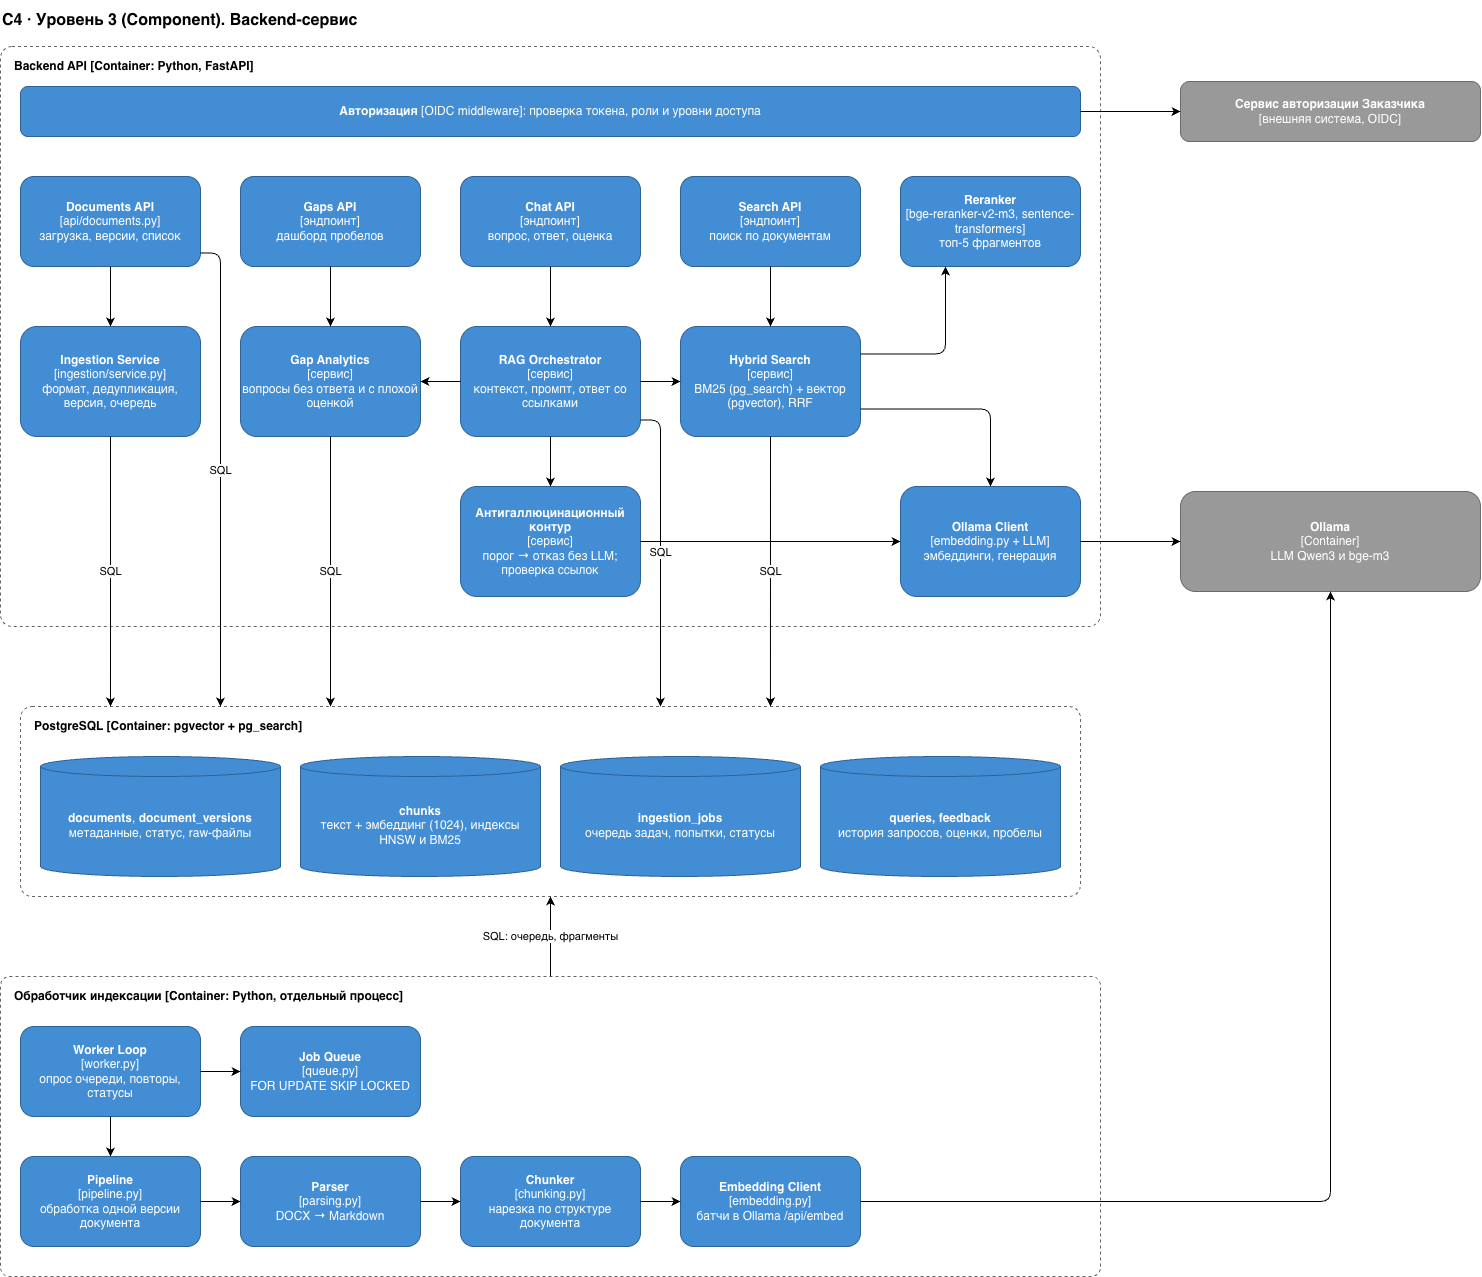

The diagram above was exported from draw.io. Its source (the exported page's mxGraphModel, read from the mxfile embedded in the PNG):
<mxGraphModel dx="1404" dy="1302" grid="0" gridSize="10" guides="1" tooltips="1" connect="1" arrows="1" fold="1" page="0" pageScale="1" pageWidth="850" pageHeight="1100" math="0" shadow="0" adaptiveColors="auto">
  <root>
    <mxCell id="0" />
    <mxCell id="1" parent="0" />
    <mxCell id="title" parent="1" style="text;html=1;align=left;verticalAlign=middle;fontSize=16;" value="&lt;b&gt;C4 · Уровень 3 (Component). Backend-сервис&lt;/b&gt;" vertex="1">
      <mxGeometry height="40" width="1000" x="420" y="14" as="geometry" />
    </mxCell>
    <mxCell id="bA" parent="1" style="rounded=1;dashed=1;fillColor=none;strokeColor=#666666;verticalAlign=top;align=left;spacingLeft=12;spacingTop=6;fontStyle=1;html=1;arcSize=2;" value="Backend API  [Container: Python, FastAPI]" vertex="1">
      <mxGeometry height="580" width="1100" x="420" y="60" as="geometry" />
    </mxCell>
    <mxCell id="auth" parent="1" style="rounded=1;whiteSpace=wrap;html=1;fillColor=#438DD5;strokeColor=#2E6295;fontColor=#FFFFFF;" value="&lt;b&gt;Авторизация&lt;/b&gt; [OIDC middleware]: проверка токена, роли и уровни доступа" vertex="1">
      <mxGeometry height="50" width="1060" x="440" y="100" as="geometry" />
    </mxCell>
    <mxCell id="docapi" parent="1" style="rounded=1;whiteSpace=wrap;html=1;fillColor=#438DD5;strokeColor=#2E6295;fontColor=#FFFFFF;" value="&lt;b&gt;Documents API&lt;/b&gt;&lt;br&gt;[api/documents.py]&lt;br&gt;загрузка, версии, список" vertex="1">
      <mxGeometry height="90" width="180" x="440" y="190" as="geometry" />
    </mxCell>
    <mxCell id="gapapi" parent="1" style="rounded=1;whiteSpace=wrap;html=1;fillColor=#438DD5;strokeColor=#2E6295;fontColor=#FFFFFF;" value="&lt;b&gt;Gaps API&lt;/b&gt;&lt;br&gt;[эндпоинт]&lt;br&gt;дашборд пробелов" vertex="1">
      <mxGeometry height="90" width="180" x="660" y="190" as="geometry" />
    </mxCell>
    <mxCell id="chatapi" parent="1" style="rounded=1;whiteSpace=wrap;html=1;fillColor=#438DD5;strokeColor=#2E6295;fontColor=#FFFFFF;" value="&lt;b&gt;Chat API&lt;/b&gt;&lt;br&gt;[эндпоинт]&lt;br&gt;вопрос, ответ, оценка" vertex="1">
      <mxGeometry height="90" width="180" x="880" y="190" as="geometry" />
    </mxCell>
    <mxCell id="srchapi" parent="1" style="rounded=1;whiteSpace=wrap;html=1;fillColor=#438DD5;strokeColor=#2E6295;fontColor=#FFFFFF;" value="&lt;b&gt;Search API&lt;/b&gt;&lt;br&gt;[эндпоинт]&lt;br&gt;поиск по документам" vertex="1">
      <mxGeometry height="90" width="180" x="1100" y="190" as="geometry" />
    </mxCell>
    <mxCell id="rerank" parent="1" style="rounded=1;whiteSpace=wrap;html=1;fillColor=#438DD5;strokeColor=#2E6295;fontColor=#FFFFFF;" value="&lt;b&gt;Reranker&lt;/b&gt;&lt;br&gt;[bge-reranker-v2-m3, sentence-transformers]&lt;br&gt;топ-5 фрагментов" vertex="1">
      <mxGeometry height="90" width="180" x="1320" y="190" as="geometry" />
    </mxCell>
    <mxCell id="ingsvc" parent="1" style="rounded=1;whiteSpace=wrap;html=1;fillColor=#438DD5;strokeColor=#2E6295;fontColor=#FFFFFF;" value="&lt;b&gt;Ingestion Service&lt;/b&gt;&lt;br&gt;[ingestion/service.py]&lt;br&gt;формат, дедупликация, версия, очередь" vertex="1">
      <mxGeometry height="110" width="180" x="440" y="340" as="geometry" />
    </mxCell>
    <mxCell id="gapsvc" parent="1" style="rounded=1;whiteSpace=wrap;html=1;fillColor=#438DD5;strokeColor=#2E6295;fontColor=#FFFFFF;" value="&lt;b&gt;Gap Analytics&lt;/b&gt;&lt;br&gt;[сервис]&lt;br&gt;вопросы без ответа и с плохой оценкой" vertex="1">
      <mxGeometry height="110" width="180" x="660" y="340" as="geometry" />
    </mxCell>
    <mxCell id="rag" parent="1" style="rounded=1;whiteSpace=wrap;html=1;fillColor=#438DD5;strokeColor=#2E6295;fontColor=#FFFFFF;" value="&lt;b&gt;RAG Orchestrator&lt;/b&gt;&lt;br&gt;[сервис]&lt;br&gt;контекст, промпт, ответ со ссылками" vertex="1">
      <mxGeometry height="110" width="180" x="880" y="340" as="geometry" />
    </mxCell>
    <mxCell id="hybrid" parent="1" style="rounded=1;whiteSpace=wrap;html=1;fillColor=#438DD5;strokeColor=#2E6295;fontColor=#FFFFFF;" value="&lt;b&gt;Hybrid Search&lt;/b&gt;&lt;br&gt;[сервис]&lt;br&gt;BM25 (pg_search) + вектор (pgvector), RRF" vertex="1">
      <mxGeometry height="110" width="180" x="1100" y="340" as="geometry" />
    </mxCell>
    <mxCell id="guard" parent="1" style="rounded=1;whiteSpace=wrap;html=1;fillColor=#438DD5;strokeColor=#2E6295;fontColor=#FFFFFF;" value="&lt;b&gt;Антигаллюцинационный контур&lt;/b&gt;&lt;br&gt;[сервис]&lt;br&gt;порог → отказ без LLM; проверка ссылок" vertex="1">
      <mxGeometry height="110" width="180" x="880" y="500" as="geometry" />
    </mxCell>
    <mxCell id="emb" parent="1" style="rounded=1;whiteSpace=wrap;html=1;fillColor=#438DD5;strokeColor=#2E6295;fontColor=#FFFFFF;" value="&lt;b&gt;Ollama Client&lt;/b&gt;&lt;br&gt;[embedding.py + LLM]&lt;br&gt;эмбеддинги, генерация" vertex="1">
      <mxGeometry height="110" width="180" x="1320" y="500" as="geometry" />
    </mxCell>
    <mxCell id="bD" parent="1" style="rounded=1;dashed=1;fillColor=none;strokeColor=#666666;verticalAlign=top;align=left;spacingLeft=12;spacingTop=6;fontStyle=1;html=1;arcSize=6;" value="PostgreSQL  [Container: pgvector + pg_search]" vertex="1">
      <mxGeometry height="190" width="1060" x="440" y="720" as="geometry" />
    </mxCell>
    <mxCell id="t1" parent="1" style="shape=cylinder3;whiteSpace=wrap;html=1;boundedLbl=1;backgroundOutline=1;size=10;fillColor=#438DD5;strokeColor=#2E6295;fontColor=#FFFFFF;" value="&lt;b&gt;documents&lt;/b&gt;, &lt;b&gt;document_versions&lt;/b&gt;&lt;br&gt;метаданные, статус, raw-файлы" vertex="1">
      <mxGeometry height="120" width="240" x="460" y="770" as="geometry" />
    </mxCell>
    <mxCell id="t2" parent="1" style="shape=cylinder3;whiteSpace=wrap;html=1;boundedLbl=1;backgroundOutline=1;size=10;fillColor=#438DD5;strokeColor=#2E6295;fontColor=#FFFFFF;" value="&lt;b&gt;chunks&lt;/b&gt;&lt;br&gt;текст + эмбеддинг (1024), индексы HNSW и BM25" vertex="1">
      <mxGeometry height="120" width="240" x="720" y="770" as="geometry" />
    </mxCell>
    <mxCell id="t3" parent="1" style="shape=cylinder3;whiteSpace=wrap;html=1;boundedLbl=1;backgroundOutline=1;size=10;fillColor=#438DD5;strokeColor=#2E6295;fontColor=#FFFFFF;" value="&lt;b&gt;ingestion_jobs&lt;/b&gt;&lt;br&gt;очередь задач, попытки, статусы" vertex="1">
      <mxGeometry height="120" width="240" x="980" y="770" as="geometry" />
    </mxCell>
    <mxCell id="t4" parent="1" style="shape=cylinder3;whiteSpace=wrap;html=1;boundedLbl=1;backgroundOutline=1;size=10;fillColor=#438DD5;strokeColor=#2E6295;fontColor=#FFFFFF;" value="&lt;b&gt;queries, feedback&lt;/b&gt;&lt;br&gt;история запросов, оценки, пробелы" vertex="1">
      <mxGeometry height="120" width="240" x="1240" y="770" as="geometry" />
    </mxCell>
    <mxCell id="bW" parent="1" style="rounded=1;dashed=1;fillColor=none;strokeColor=#666666;verticalAlign=top;align=left;spacingLeft=12;spacingTop=6;fontStyle=1;html=1;arcSize=3;" value="Обработчик индексации  [Container: Python, отдельный процесс]" vertex="1">
      <mxGeometry height="300" width="1100" x="420" y="990" as="geometry" />
    </mxCell>
    <mxCell id="wloop" parent="1" style="rounded=1;whiteSpace=wrap;html=1;fillColor=#438DD5;strokeColor=#2E6295;fontColor=#FFFFFF;" value="&lt;b&gt;Worker Loop&lt;/b&gt;&lt;br&gt;[worker.py]&lt;br&gt;опрос очереди, повторы, статусы" vertex="1">
      <mxGeometry height="90" width="180" x="440" y="1040" as="geometry" />
    </mxCell>
    <mxCell id="queue" parent="1" style="rounded=1;whiteSpace=wrap;html=1;fillColor=#438DD5;strokeColor=#2E6295;fontColor=#FFFFFF;" value="&lt;b&gt;Job Queue&lt;/b&gt;&lt;br&gt;[queue.py]&lt;br&gt;FOR UPDATE SKIP LOCKED" vertex="1">
      <mxGeometry height="90" width="180" x="660" y="1040" as="geometry" />
    </mxCell>
    <mxCell id="pipe" parent="1" style="rounded=1;whiteSpace=wrap;html=1;fillColor=#438DD5;strokeColor=#2E6295;fontColor=#FFFFFF;" value="&lt;b&gt;Pipeline&lt;/b&gt;&lt;br&gt;[pipeline.py]&lt;br&gt;обработка одной версии документа" vertex="1">
      <mxGeometry height="90" width="180" x="440" y="1170" as="geometry" />
    </mxCell>
    <mxCell id="parse" parent="1" style="rounded=1;whiteSpace=wrap;html=1;fillColor=#438DD5;strokeColor=#2E6295;fontColor=#FFFFFF;" value="&lt;b&gt;Parser&lt;/b&gt;&lt;br&gt;[parsing.py]&lt;br&gt;DOCX → Markdown" vertex="1">
      <mxGeometry height="90" width="180" x="660" y="1170" as="geometry" />
    </mxCell>
    <mxCell id="chunk" parent="1" style="rounded=1;whiteSpace=wrap;html=1;fillColor=#438DD5;strokeColor=#2E6295;fontColor=#FFFFFF;" value="&lt;b&gt;Chunker&lt;/b&gt;&lt;br&gt;[chunking.py]&lt;br&gt;нарезка по структуре документа" vertex="1">
      <mxGeometry height="90" width="180" x="880" y="1170" as="geometry" />
    </mxCell>
    <mxCell id="emb2" parent="1" style="rounded=1;whiteSpace=wrap;html=1;fillColor=#438DD5;strokeColor=#2E6295;fontColor=#FFFFFF;" value="&lt;b&gt;Embedding Client&lt;/b&gt;&lt;br&gt;[embedding.py]&lt;br&gt;батчи в Ollama /api/embed" vertex="1">
      <mxGeometry height="90" width="180" x="1100" y="1170" as="geometry" />
    </mxCell>
    <mxCell id="sso" parent="1" style="rounded=1;whiteSpace=wrap;html=1;fillColor=#999999;strokeColor=#6B6B6B;fontColor=#FFFFFF;" value="&lt;b&gt;Сервис авторизации Заказчика&lt;/b&gt;&lt;br&gt;[внешняя система, OIDC]" vertex="1">
      <mxGeometry height="60" width="300" x="1600" y="95" as="geometry" />
    </mxCell>
    <mxCell id="ollama" parent="1" style="rounded=1;whiteSpace=wrap;html=1;fillColor=#999999;strokeColor=#6B6B6B;fontColor=#FFFFFF;" value="&lt;b&gt;Ollama&lt;/b&gt;&lt;br&gt;[Container]&lt;br&gt;LLM Qwen3 и bge-m3" vertex="1">
      <mxGeometry height="100" width="300" x="1600" y="505" as="geometry" />
    </mxCell>
    <mxCell id="e1" edge="1" parent="1" source="auth" style="edgeStyle=orthogonalEdgeStyle;rounded=1;html=1;exitX=1;exitY=0.5;exitDx=0;exitDy=0;entryX=0;entryY=0.5;entryDx=0;entryDy=0;labelBackgroundColor=default;defaultLabelBackgroundColor=gap;" target="sso" value="">
      <mxGeometry relative="1" as="geometry" />
    </mxCell>
    <mxCell id="e2" edge="1" parent="1" source="docapi" style="edgeStyle=orthogonalEdgeStyle;rounded=1;html=1;exitX=0.5;exitY=1;exitDx=0;exitDy=0;entryX=0.5;entryY=0;entryDx=0;entryDy=0;labelBackgroundColor=default;defaultLabelBackgroundColor=gap;" target="ingsvc" value="">
      <mxGeometry relative="1" as="geometry" />
    </mxCell>
    <mxCell id="e3" edge="1" parent="1" source="gapapi" style="edgeStyle=orthogonalEdgeStyle;rounded=1;html=1;exitX=0.5;exitY=1;exitDx=0;exitDy=0;entryX=0.5;entryY=0;entryDx=0;entryDy=0;labelBackgroundColor=default;defaultLabelBackgroundColor=gap;" target="gapsvc" value="">
      <mxGeometry relative="1" as="geometry" />
    </mxCell>
    <mxCell id="e4" edge="1" parent="1" source="chatapi" style="edgeStyle=orthogonalEdgeStyle;rounded=1;html=1;exitX=0.5;exitY=1;exitDx=0;exitDy=0;entryX=0.5;entryY=0;entryDx=0;entryDy=0;labelBackgroundColor=default;defaultLabelBackgroundColor=gap;" target="rag" value="">
      <mxGeometry relative="1" as="geometry" />
    </mxCell>
    <mxCell id="e5" edge="1" parent="1" source="srchapi" style="edgeStyle=orthogonalEdgeStyle;rounded=1;html=1;exitX=0.5;exitY=1;exitDx=0;exitDy=0;entryX=0.5;entryY=0;entryDx=0;entryDy=0;labelBackgroundColor=default;defaultLabelBackgroundColor=gap;" target="hybrid" value="">
      <mxGeometry relative="1" as="geometry" />
    </mxCell>
    <mxCell id="e6" edge="1" parent="1" source="rag" style="edgeStyle=orthogonalEdgeStyle;rounded=1;html=1;exitX=1;exitY=0.5;exitDx=0;exitDy=0;entryX=0;entryY=0.5;entryDx=0;entryDy=0;labelBackgroundColor=default;defaultLabelBackgroundColor=gap;" target="hybrid" value="">
      <mxGeometry relative="1" as="geometry" />
    </mxCell>
    <mxCell id="e7" edge="1" parent="1" source="rag" style="edgeStyle=orthogonalEdgeStyle;rounded=1;html=1;exitX=0;exitY=0.5;exitDx=0;exitDy=0;entryX=1;entryY=0.5;entryDx=0;entryDy=0;labelBackgroundColor=default;defaultLabelBackgroundColor=gap;" target="gapsvc" value="">
      <mxGeometry relative="1" as="geometry" />
    </mxCell>
    <mxCell id="e8" edge="1" parent="1" source="rag" style="edgeStyle=orthogonalEdgeStyle;rounded=1;html=1;exitX=0.5;exitY=1;exitDx=0;exitDy=0;entryX=0.5;entryY=0;entryDx=0;entryDy=0;labelBackgroundColor=default;defaultLabelBackgroundColor=gap;" target="guard" value="">
      <mxGeometry relative="1" as="geometry" />
    </mxCell>
    <mxCell id="e9" edge="1" parent="1" source="hybrid" style="edgeStyle=orthogonalEdgeStyle;rounded=1;html=1;exitX=1;exitY=0.25;exitDx=0;exitDy=0;entryX=0.25;entryY=1;entryDx=0;entryDy=0;labelBackgroundColor=default;defaultLabelBackgroundColor=gap;" target="rerank" value="">
      <mxGeometry relative="1" as="geometry" />
    </mxCell>
    <mxCell id="e10" edge="1" parent="1" source="hybrid" style="edgeStyle=orthogonalEdgeStyle;rounded=1;html=1;exitX=1;exitY=0.75;exitDx=0;exitDy=0;entryX=0.5;entryY=0;entryDx=0;entryDy=0;labelBackgroundColor=default;defaultLabelBackgroundColor=gap;" target="emb" value="">
      <mxGeometry relative="1" as="geometry" />
    </mxCell>
    <mxCell id="e11" edge="1" parent="1" source="guard" style="edgeStyle=orthogonalEdgeStyle;rounded=1;html=1;exitX=1;exitY=0.5;exitDx=0;exitDy=0;entryX=0;entryY=0.5;entryDx=0;entryDy=0;labelBackgroundColor=default;defaultLabelBackgroundColor=gap;" target="emb" value="">
      <mxGeometry relative="1" as="geometry" />
    </mxCell>
    <mxCell id="e12" edge="1" parent="1" source="emb" style="edgeStyle=orthogonalEdgeStyle;rounded=1;html=1;exitX=1;exitY=0.5;exitDx=0;exitDy=0;entryX=0;entryY=0.5;entryDx=0;entryDy=0;labelBackgroundColor=default;defaultLabelBackgroundColor=gap;" target="ollama" value="">
      <mxGeometry relative="1" as="geometry" />
    </mxCell>
    <mxCell id="e13" edge="1" parent="1" source="ingsvc" style="edgeStyle=orthogonalEdgeStyle;rounded=1;html=1;exitX=0.5;exitY=1;exitDx=0;exitDy=0;entryX=0.0849;entryY=0;entryDx=0;entryDy=0;labelBackgroundColor=default;defaultLabelBackgroundColor=gap;labelPlacement=auto;" target="bD" value="SQL">
      <mxGeometry relative="1" as="geometry" />
    </mxCell>
    <mxCell id="e14" edge="1" parent="1" source="gapsvc" style="edgeStyle=orthogonalEdgeStyle;rounded=1;html=1;exitX=0.5;exitY=1;exitDx=0;exitDy=0;entryX=0.2925;entryY=0;entryDx=0;entryDy=0;labelBackgroundColor=default;defaultLabelBackgroundColor=gap;labelPlacement=auto;" target="bD" value="SQL">
      <mxGeometry relative="1" as="geometry" />
    </mxCell>
    <mxCell id="e15" edge="1" parent="1" source="hybrid" style="edgeStyle=orthogonalEdgeStyle;rounded=1;html=1;exitX=0.5;exitY=1;exitDx=0;exitDy=0;entryX=0.7075;entryY=0;entryDx=0;entryDy=0;labelBackgroundColor=default;defaultLabelBackgroundColor=gap;labelPlacement=auto;" target="bD" value="SQL">
      <mxGeometry relative="1" as="geometry" />
    </mxCell>
    <mxCell id="e24" edge="1" parent="1" source="docapi" style="edgeStyle=orthogonalEdgeStyle;rounded=1;html=1;exitX=1;exitY=0.85;exitDx=0;exitDy=0;entryX=0.1887;entryY=0;entryDx=0;entryDy=0;labelBackgroundColor=default;defaultLabelBackgroundColor=gap;labelPlacement=auto;" target="bD" value="SQL">
      <mxGeometry relative="1" as="geometry" />
    </mxCell>
    <mxCell id="e25" edge="1" parent="1" source="rag" style="edgeStyle=orthogonalEdgeStyle;rounded=1;html=1;exitX=1;exitY=0.85;exitDx=0;exitDy=0;entryX=0.6038;entryY=0;entryDx=0;entryDy=0;labelBackgroundColor=default;defaultLabelBackgroundColor=gap;labelPlacement=auto;" target="bD" value="SQL">
      <mxGeometry relative="1" as="geometry" />
    </mxCell>
    <mxCell id="e17" edge="1" parent="1" source="wloop" style="edgeStyle=orthogonalEdgeStyle;rounded=1;html=1;exitX=1;exitY=0.5;exitDx=0;exitDy=0;entryX=0;entryY=0.5;entryDx=0;entryDy=0;labelBackgroundColor=default;defaultLabelBackgroundColor=gap;" target="queue" value="">
      <mxGeometry relative="1" as="geometry" />
    </mxCell>
    <mxCell id="e18" edge="1" parent="1" source="wloop" style="edgeStyle=orthogonalEdgeStyle;rounded=1;html=1;exitX=0.5;exitY=1;exitDx=0;exitDy=0;entryX=0.5;entryY=0;entryDx=0;entryDy=0;labelBackgroundColor=default;defaultLabelBackgroundColor=gap;" target="pipe" value="">
      <mxGeometry relative="1" as="geometry" />
    </mxCell>
    <mxCell id="e19" edge="1" parent="1" source="pipe" style="edgeStyle=orthogonalEdgeStyle;rounded=1;html=1;exitX=1;exitY=0.5;exitDx=0;exitDy=0;entryX=0;entryY=0.5;entryDx=0;entryDy=0;labelBackgroundColor=default;defaultLabelBackgroundColor=gap;" target="parse" value="">
      <mxGeometry relative="1" as="geometry" />
    </mxCell>
    <mxCell id="e20" edge="1" parent="1" source="parse" style="edgeStyle=orthogonalEdgeStyle;rounded=1;html=1;exitX=1;exitY=0.5;exitDx=0;exitDy=0;entryX=0;entryY=0.5;entryDx=0;entryDy=0;labelBackgroundColor=default;defaultLabelBackgroundColor=gap;" target="chunk" value="">
      <mxGeometry relative="1" as="geometry" />
    </mxCell>
    <mxCell id="e21" edge="1" parent="1" source="chunk" style="edgeStyle=orthogonalEdgeStyle;rounded=1;html=1;exitX=1;exitY=0.5;exitDx=0;exitDy=0;entryX=0;entryY=0.5;entryDx=0;entryDy=0;labelBackgroundColor=default;defaultLabelBackgroundColor=gap;" target="emb2" value="">
      <mxGeometry relative="1" as="geometry" />
    </mxCell>
    <mxCell id="e22" edge="1" parent="1" source="emb2" style="edgeStyle=orthogonalEdgeStyle;rounded=1;html=1;exitX=1;exitY=0.5;exitDx=0;exitDy=0;entryX=0.5;entryY=1;entryDx=0;entryDy=0;labelBackgroundColor=default;defaultLabelBackgroundColor=gap;" target="ollama" value="">
      <mxGeometry relative="1" as="geometry" />
    </mxCell>
    <mxCell id="e23" edge="1" parent="1" source="bW" style="edgeStyle=orthogonalEdgeStyle;rounded=1;html=1;exitX=0.5;exitY=0;exitDx=0;exitDy=0;entryX=0.5;entryY=1;entryDx=0;entryDy=0;labelBackgroundColor=default;defaultLabelBackgroundColor=gap;labelPlacement=auto;" target="bD" value="SQL: очередь, фрагменты">
      <mxGeometry relative="1" as="geometry" />
    </mxCell>
  </root>
</mxGraphModel>